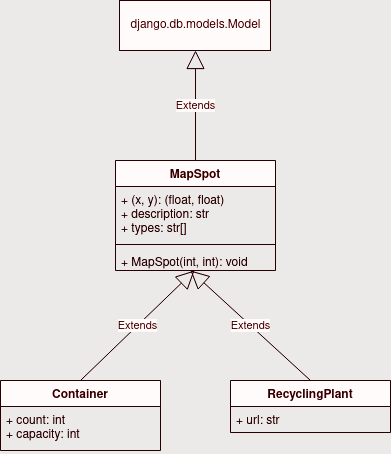

The diagram above was exported from draw.io. Its source (the exported page's mxGraphModel, read from the mxfile embedded in the PNG):
<mxGraphModel dx="1422" dy="766" grid="1" gridSize="10" guides="1" tooltips="1" connect="1" arrows="1" fold="1" page="1" pageScale="1" pageWidth="827" pageHeight="1169" math="0" shadow="0">
  <root>
    <mxCell id="WIyWlLk6GJQsqaUBKTNV-0" />
    <mxCell id="WIyWlLk6GJQsqaUBKTNV-1" parent="WIyWlLk6GJQsqaUBKTNV-0" />
    <mxCell id="4kuY7Agm1C8cI8AtrYtm-2" value="django.db.models.Model" style="html=1;" vertex="1" parent="WIyWlLk6GJQsqaUBKTNV-1">
      <mxGeometry x="338" y="40" width="151" height="50" as="geometry" />
    </mxCell>
    <mxCell id="4kuY7Agm1C8cI8AtrYtm-5" value="Extends" style="endArrow=block;endSize=16;endFill=0;html=1;" edge="1" parent="WIyWlLk6GJQsqaUBKTNV-1">
      <mxGeometry width="160" relative="1" as="geometry">
        <mxPoint x="414" y="200" as="sourcePoint" />
        <mxPoint x="414" y="90" as="targetPoint" />
      </mxGeometry>
    </mxCell>
    <mxCell id="4kuY7Agm1C8cI8AtrYtm-6" value="MapSpot" style="swimlane;fontStyle=1;align=center;verticalAlign=top;childLayout=stackLayout;horizontal=1;startSize=26;horizontalStack=0;resizeParent=1;resizeParentMax=0;resizeLast=0;collapsible=1;marginBottom=0;" vertex="1" parent="WIyWlLk6GJQsqaUBKTNV-1">
      <mxGeometry x="334" y="200" width="160" height="110" as="geometry" />
    </mxCell>
    <mxCell id="4kuY7Agm1C8cI8AtrYtm-7" value="+ (x, y): (float, float)&#10;+ description: str&#10;+ types: str[]&#10;" style="text;strokeColor=none;fillColor=none;align=left;verticalAlign=top;spacingLeft=4;spacingRight=4;overflow=hidden;rotatable=0;points=[[0,0.5],[1,0.5]];portConstraint=eastwest;" vertex="1" parent="4kuY7Agm1C8cI8AtrYtm-6">
      <mxGeometry y="26" width="160" height="54" as="geometry" />
    </mxCell>
    <mxCell id="4kuY7Agm1C8cI8AtrYtm-8" value="" style="line;strokeWidth=1;fillColor=none;align=left;verticalAlign=middle;spacingTop=-1;spacingLeft=3;spacingRight=3;rotatable=0;labelPosition=right;points=[];portConstraint=eastwest;" vertex="1" parent="4kuY7Agm1C8cI8AtrYtm-6">
      <mxGeometry y="80" width="160" height="8" as="geometry" />
    </mxCell>
    <mxCell id="4kuY7Agm1C8cI8AtrYtm-9" value="+ MapSpot(int, int): void" style="text;strokeColor=none;fillColor=none;align=left;verticalAlign=top;spacingLeft=4;spacingRight=4;overflow=hidden;rotatable=0;points=[[0,0.5],[1,0.5]];portConstraint=eastwest;" vertex="1" parent="4kuY7Agm1C8cI8AtrYtm-6">
      <mxGeometry y="88" width="160" height="22" as="geometry" />
    </mxCell>
    <mxCell id="4kuY7Agm1C8cI8AtrYtm-10" value="Extends" style="endArrow=block;endSize=16;endFill=0;html=1;" edge="1" parent="WIyWlLk6GJQsqaUBKTNV-1">
      <mxGeometry width="160" relative="1" as="geometry">
        <mxPoint x="299" y="420" as="sourcePoint" />
        <mxPoint x="413" y="310" as="targetPoint" />
      </mxGeometry>
    </mxCell>
    <mxCell id="4kuY7Agm1C8cI8AtrYtm-11" value="Extends" style="endArrow=block;endSize=16;endFill=0;html=1;" edge="1" parent="WIyWlLk6GJQsqaUBKTNV-1">
      <mxGeometry width="160" relative="1" as="geometry">
        <mxPoint x="529" y="420" as="sourcePoint" />
        <mxPoint x="409" y="310" as="targetPoint" />
      </mxGeometry>
    </mxCell>
    <mxCell id="4kuY7Agm1C8cI8AtrYtm-12" value="Container" style="swimlane;fontStyle=1;align=center;verticalAlign=top;childLayout=stackLayout;horizontal=1;startSize=26;horizontalStack=0;resizeParent=1;resizeParentMax=0;resizeLast=0;collapsible=1;marginBottom=0;" vertex="1" parent="WIyWlLk6GJQsqaUBKTNV-1">
      <mxGeometry x="219" y="420" width="160" height="70" as="geometry" />
    </mxCell>
    <mxCell id="4kuY7Agm1C8cI8AtrYtm-13" value="+ count: int&#10;+ capacity: int&#10;&#10;&#10;&#10;" style="text;strokeColor=none;fillColor=none;align=left;verticalAlign=top;spacingLeft=4;spacingRight=4;overflow=hidden;rotatable=0;points=[[0,0.5],[1,0.5]];portConstraint=eastwest;" vertex="1" parent="4kuY7Agm1C8cI8AtrYtm-12">
      <mxGeometry y="26" width="160" height="44" as="geometry" />
    </mxCell>
    <mxCell id="4kuY7Agm1C8cI8AtrYtm-16" value="RecyclingPlant" style="swimlane;fontStyle=1;align=center;verticalAlign=top;childLayout=stackLayout;horizontal=1;startSize=26;horizontalStack=0;resizeParent=1;resizeParentMax=0;resizeLast=0;collapsible=1;marginBottom=0;" vertex="1" parent="WIyWlLk6GJQsqaUBKTNV-1">
      <mxGeometry x="449" y="420" width="160" height="52" as="geometry" />
    </mxCell>
    <mxCell id="4kuY7Agm1C8cI8AtrYtm-17" value="+ url: str" style="text;strokeColor=none;fillColor=none;align=left;verticalAlign=top;spacingLeft=4;spacingRight=4;overflow=hidden;rotatable=0;points=[[0,0.5],[1,0.5]];portConstraint=eastwest;" vertex="1" parent="4kuY7Agm1C8cI8AtrYtm-16">
      <mxGeometry y="26" width="160" height="26" as="geometry" />
    </mxCell>
  </root>
</mxGraphModel>